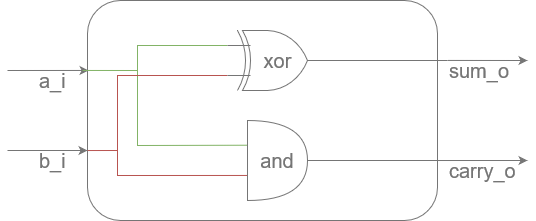

The diagram above was exported from draw.io. Its source (the exported page's mxGraphModel, read from the mxfile embedded in the PNG):
<mxGraphModel dx="819" dy="415" grid="1" gridSize="10" guides="1" tooltips="1" connect="1" arrows="1" fold="1" page="1" pageScale="1" pageWidth="1169" pageHeight="827" math="0" shadow="0">
  <root>
    <mxCell id="0" />
    <mxCell id="1" parent="0" />
    <mxCell id="2" value="" style="rounded=1;whiteSpace=wrap;html=1;fontColor=#757575;labelBackgroundColor=none;strokeColor=#757575;fillColor=none;" vertex="1" parent="1">
      <mxGeometry x="590" y="330" width="350" height="220" as="geometry" />
    </mxCell>
    <mxCell id="3" value="a_i" style="endArrow=classic;html=1;rounded=0;entryX=0.003;entryY=0.318;entryDx=0;entryDy=0;entryPerimeter=0;fontSize=20;fontColor=#757575;labelBackgroundColor=none;strokeColor=#757575;align=left;" edge="1" target="2" parent="1">
      <mxGeometry x="-0.2598" y="-10" width="50" height="50" relative="1" as="geometry">
        <mxPoint x="510" y="400" as="sourcePoint" />
        <mxPoint x="870" y="340" as="targetPoint" />
        <mxPoint as="offset" />
      </mxGeometry>
    </mxCell>
    <mxCell id="4" value="b_i" style="endArrow=classic;html=1;rounded=0;entryX=0.003;entryY=0.318;entryDx=0;entryDy=0;entryPerimeter=0;fontSize=20;fontColor=#757575;labelBackgroundColor=none;strokeColor=#757575;align=left;" edge="1" parent="1">
      <mxGeometry x="-0.25" y="-10" width="50" height="50" relative="1" as="geometry">
        <mxPoint x="510" y="480" as="sourcePoint" />
        <mxPoint x="590" y="480" as="targetPoint" />
        <mxPoint as="offset" />
      </mxGeometry>
    </mxCell>
    <mxCell id="5" value="" style="endArrow=classic;html=1;rounded=0;fontColor=#757575;labelBackgroundColor=none;strokeColor=#757575;" edge="1" parent="1">
      <mxGeometry width="50" height="50" relative="1" as="geometry">
        <mxPoint x="950" y="389.94000000000005" as="sourcePoint" />
        <mxPoint x="1030" y="390" as="targetPoint" />
      </mxGeometry>
    </mxCell>
    <mxCell id="6" value="sum_o" style="edgeLabel;html=1;align=left;verticalAlign=middle;resizable=0;points=[];fontSize=20;fontColor=#757575;labelBackgroundColor=none;" vertex="1" connectable="0" parent="5">
      <mxGeometry x="-0.1759" relative="1" as="geometry">
        <mxPoint x="-33" y="10" as="offset" />
      </mxGeometry>
    </mxCell>
    <mxCell id="7" value="carry_o" style="endArrow=classic;html=1;rounded=0;fontSize=20;fontColor=#757575;labelBackgroundColor=none;strokeColor=#757575;align=left;" edge="1" parent="1">
      <mxGeometry x="-0.7778" y="-10" width="50" height="50" relative="1" as="geometry">
        <mxPoint x="940" y="490.01" as="sourcePoint" />
        <mxPoint x="1030" y="490" as="targetPoint" />
        <mxPoint as="offset" />
      </mxGeometry>
    </mxCell>
    <mxCell id="8" value="" style="endArrow=none;html=1;rounded=0;fontSize=20;exitX=-0.014;exitY=0.318;exitDx=0;exitDy=0;exitPerimeter=0;entryX=0;entryY=0.25;entryDx=0;entryDy=0;entryPerimeter=0;fontColor=#757575;fillColor=#d5e8d4;strokeColor=#82b366;labelBackgroundColor=none;" edge="1" source="2" target="15" parent="1">
      <mxGeometry width="50" height="50" relative="1" as="geometry">
        <mxPoint x="820" y="390" as="sourcePoint" />
        <mxPoint x="730.0000000000001" y="370" as="targetPoint" />
        <Array as="points">
          <mxPoint x="640" y="400" />
          <mxPoint x="640" y="375" />
        </Array>
      </mxGeometry>
    </mxCell>
    <mxCell id="9" value="" style="endArrow=none;html=1;rounded=0;fontSize=20;entryX=-0.005;entryY=0.309;entryDx=0;entryDy=0;entryPerimeter=0;fontColor=#757575;fillColor=#d5e8d4;strokeColor=#82b366;labelBackgroundColor=none;" edge="1" target="14" parent="1">
      <mxGeometry width="50" height="50" relative="1" as="geometry">
        <mxPoint x="640" y="400" as="sourcePoint" />
        <mxPoint x="715" y="475" as="targetPoint" />
        <Array as="points">
          <mxPoint x="640" y="475" />
        </Array>
      </mxGeometry>
    </mxCell>
    <mxCell id="10" value="" style="endArrow=none;html=1;rounded=0;fontSize=20;exitX=0;exitY=0.682;exitDx=0;exitDy=0;exitPerimeter=0;entryX=0;entryY=0.687;entryDx=0;entryDy=0;entryPerimeter=0;fillColor=#f8cecc;strokeColor=#b85450;fontColor=#757575;labelBackgroundColor=none;" edge="1" source="2" target="14" parent="1">
      <mxGeometry width="50" height="50" relative="1" as="geometry">
        <mxPoint x="820" y="390" as="sourcePoint" />
        <mxPoint x="715" y="504.9999999999999" as="targetPoint" />
        <Array as="points">
          <mxPoint x="620" y="480" />
          <mxPoint x="620" y="505" />
        </Array>
      </mxGeometry>
    </mxCell>
    <mxCell id="11" value="" style="endArrow=none;html=1;rounded=0;fontSize=20;entryX=0;entryY=0.75;entryDx=0;entryDy=0;entryPerimeter=0;fillColor=#f8cecc;strokeColor=#b85450;fontColor=#757575;labelBackgroundColor=none;" edge="1" target="15" parent="1">
      <mxGeometry width="50" height="50" relative="1" as="geometry">
        <mxPoint x="620" y="480" as="sourcePoint" />
        <mxPoint x="730.0000000000001" y="410" as="targetPoint" />
        <Array as="points">
          <mxPoint x="620" y="405" />
        </Array>
      </mxGeometry>
    </mxCell>
    <mxCell id="12" value="" style="endArrow=none;html=1;rounded=0;fontSize=20;fontColor=#757575;exitX=0.824;exitY=0.5;exitDx=0;exitDy=0;exitPerimeter=0;labelBackgroundColor=none;strokeColor=#757575;" edge="1" source="15" parent="1">
      <mxGeometry width="50" height="50" relative="1" as="geometry">
        <mxPoint x="790" y="390" as="sourcePoint" />
        <mxPoint x="950" y="390" as="targetPoint" />
      </mxGeometry>
    </mxCell>
    <mxCell id="13" value="" style="endArrow=none;html=1;rounded=0;fontSize=20;fontColor=#757575;entryX=1;entryY=0.5;entryDx=0;entryDy=0;entryPerimeter=0;labelBackgroundColor=none;strokeColor=#757575;" edge="1" target="14" parent="1">
      <mxGeometry width="50" height="50" relative="1" as="geometry">
        <mxPoint x="940" y="490" as="sourcePoint" />
        <mxPoint x="814.9999999999998" y="489.9999999999999" as="targetPoint" />
      </mxGeometry>
    </mxCell>
    <mxCell id="14" value="and" style="shape=or;whiteSpace=wrap;html=1;fontSize=20;fontColor=#757575;labelBackgroundColor=none;strokeColor=#757575;fillColor=none;" vertex="1" parent="1">
      <mxGeometry x="750" y="450" width="60" height="80" as="geometry" />
    </mxCell>
    <mxCell id="15" value="xor" style="verticalLabelPosition=middle;shadow=0;dashed=0;align=center;html=1;verticalAlign=middle;shape=mxgraph.electrical.logic_gates.logic_gate;operation=xor;fontSize=20;horizontal=1;labelPosition=center;fontColor=#757575;labelBackgroundColor=none;strokeColor=#757575;fillColor=none;" vertex="1" parent="1">
      <mxGeometry x="730" y="360" width="100" height="60" as="geometry" />
    </mxCell>
  </root>
</mxGraphModel>